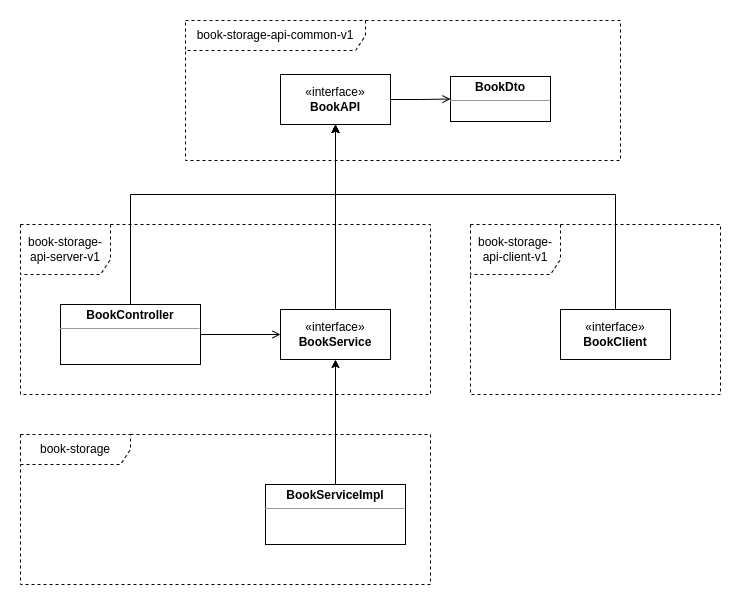

The diagram above was exported from draw.io. Its source (the exported page's mxGraphModel, read from the mxfile embedded in the PNG):
<mxGraphModel dx="900" dy="579" grid="1" gridSize="10" guides="1" tooltips="1" connect="1" arrows="1" fold="1" page="1" pageScale="1" pageWidth="850" pageHeight="1100" background="#ffffff" math="0" shadow="0">
  <root>
    <mxCell id="0" />
    <mxCell id="1" parent="0" />
    <mxCell id="OfI7g1hGNdtA3ScA8f_G-2" style="edgeStyle=orthogonalEdgeStyle;rounded=0;orthogonalLoop=1;jettySize=auto;html=1;exitX=1;exitY=0.5;exitDx=0;exitDy=0;entryX=0;entryY=0.5;entryDx=0;entryDy=0;endArrow=open;endFill=0;" parent="1" source="NqPjiG-A09RhE2LcVTcM-1" target="OfI7g1hGNdtA3ScA8f_G-1" edge="1">
      <mxGeometry relative="1" as="geometry" />
    </mxCell>
    <mxCell id="NqPjiG-A09RhE2LcVTcM-1" value="«interface»&lt;br&gt;&lt;b&gt;BookAPI&lt;/b&gt;" style="html=1;whiteSpace=wrap;" parent="1" vertex="1">
      <mxGeometry x="370" y="80" width="110" height="50" as="geometry" />
    </mxCell>
    <mxCell id="NqPjiG-A09RhE2LcVTcM-5" style="edgeStyle=orthogonalEdgeStyle;rounded=0;orthogonalLoop=1;jettySize=auto;html=1;exitX=0.5;exitY=0;exitDx=0;exitDy=0;entryX=0.5;entryY=1;entryDx=0;entryDy=0;" parent="1" source="NqPjiG-A09RhE2LcVTcM-2" target="NqPjiG-A09RhE2LcVTcM-1" edge="1">
      <mxGeometry relative="1" as="geometry" />
    </mxCell>
    <mxCell id="NqPjiG-A09RhE2LcVTcM-2" value="«interface»&lt;br&gt;&lt;b&gt;BookService&lt;/b&gt;" style="html=1;whiteSpace=wrap;" parent="1" vertex="1">
      <mxGeometry x="370" y="315" width="110" height="50" as="geometry" />
    </mxCell>
    <mxCell id="NqPjiG-A09RhE2LcVTcM-6" style="edgeStyle=orthogonalEdgeStyle;rounded=0;orthogonalLoop=1;jettySize=auto;html=1;exitX=0.5;exitY=0;exitDx=0;exitDy=0;entryX=0.5;entryY=1;entryDx=0;entryDy=0;" parent="1" source="NqPjiG-A09RhE2LcVTcM-3" target="NqPjiG-A09RhE2LcVTcM-1" edge="1">
      <mxGeometry relative="1" as="geometry">
        <Array as="points">
          <mxPoint x="705" y="200" />
          <mxPoint x="425" y="200" />
        </Array>
      </mxGeometry>
    </mxCell>
    <mxCell id="NqPjiG-A09RhE2LcVTcM-3" value="«interface»&lt;br&gt;&lt;b&gt;BookClient&lt;/b&gt;" style="html=1;whiteSpace=wrap;" parent="1" vertex="1">
      <mxGeometry x="650" y="315" width="110" height="50" as="geometry" />
    </mxCell>
    <mxCell id="NqPjiG-A09RhE2LcVTcM-7" style="edgeStyle=orthogonalEdgeStyle;rounded=0;orthogonalLoop=1;jettySize=auto;html=1;exitX=0.5;exitY=0;exitDx=0;exitDy=0;entryX=0.5;entryY=1;entryDx=0;entryDy=0;" parent="1" source="NqPjiG-A09RhE2LcVTcM-4" target="NqPjiG-A09RhE2LcVTcM-1" edge="1">
      <mxGeometry relative="1" as="geometry">
        <Array as="points">
          <mxPoint x="220" y="200" />
          <mxPoint x="425" y="200" />
        </Array>
      </mxGeometry>
    </mxCell>
    <mxCell id="NqPjiG-A09RhE2LcVTcM-8" style="edgeStyle=orthogonalEdgeStyle;rounded=0;orthogonalLoop=1;jettySize=auto;html=1;exitX=1;exitY=0.5;exitDx=0;exitDy=0;entryX=0;entryY=0.5;entryDx=0;entryDy=0;endArrow=open;endFill=0;" parent="1" source="NqPjiG-A09RhE2LcVTcM-4" target="NqPjiG-A09RhE2LcVTcM-2" edge="1">
      <mxGeometry relative="1" as="geometry" />
    </mxCell>
    <mxCell id="NqPjiG-A09RhE2LcVTcM-4" value="&lt;p style=&quot;margin:0px;margin-top:4px;text-align:center;&quot;&gt;&lt;b&gt;BookController&lt;/b&gt;&lt;/p&gt;&lt;hr size=&quot;1&quot;&gt;&lt;div style=&quot;height:2px;&quot;&gt;&lt;/div&gt;" style="verticalAlign=top;align=left;overflow=fill;fontSize=12;fontFamily=Helvetica;html=1;whiteSpace=wrap;" parent="1" vertex="1">
      <mxGeometry x="150" y="310" width="140" height="60" as="geometry" />
    </mxCell>
    <mxCell id="NqPjiG-A09RhE2LcVTcM-10" style="edgeStyle=orthogonalEdgeStyle;rounded=0;orthogonalLoop=1;jettySize=auto;html=1;exitX=0.5;exitY=0;exitDx=0;exitDy=0;entryX=0.5;entryY=1;entryDx=0;entryDy=0;" parent="1" source="NqPjiG-A09RhE2LcVTcM-9" target="NqPjiG-A09RhE2LcVTcM-2" edge="1">
      <mxGeometry relative="1" as="geometry" />
    </mxCell>
    <mxCell id="NqPjiG-A09RhE2LcVTcM-9" value="&lt;p style=&quot;margin:0px;margin-top:4px;text-align:center;&quot;&gt;&lt;b&gt;BookServiceImpl&lt;/b&gt;&lt;/p&gt;&lt;hr size=&quot;1&quot;&gt;&lt;div style=&quot;height:2px;&quot;&gt;&lt;/div&gt;" style="verticalAlign=top;align=left;overflow=fill;fontSize=12;fontFamily=Helvetica;html=1;whiteSpace=wrap;" parent="1" vertex="1">
      <mxGeometry x="355" y="490" width="140" height="60" as="geometry" />
    </mxCell>
    <mxCell id="NqPjiG-A09RhE2LcVTcM-11" value="book-storage-api-common-v1" style="shape=umlFrame;whiteSpace=wrap;html=1;pointerEvents=0;dashed=1;width=180;height=30;" parent="1" vertex="1">
      <mxGeometry x="275" y="26" width="435" height="140" as="geometry" />
    </mxCell>
    <mxCell id="NqPjiG-A09RhE2LcVTcM-12" value="book-storage-api-server-v1" style="shape=umlFrame;whiteSpace=wrap;html=1;pointerEvents=0;dashed=1;width=90;height=50;" parent="1" vertex="1">
      <mxGeometry x="110" y="230" width="410" height="170" as="geometry" />
    </mxCell>
    <mxCell id="NqPjiG-A09RhE2LcVTcM-13" value="book-storage-api-client-v1" style="shape=umlFrame;whiteSpace=wrap;html=1;pointerEvents=0;dashed=1;width=90;height=50;" parent="1" vertex="1">
      <mxGeometry x="560" y="230" width="250" height="170" as="geometry" />
    </mxCell>
    <mxCell id="NqPjiG-A09RhE2LcVTcM-14" value="book-storage" style="shape=umlFrame;whiteSpace=wrap;html=1;pointerEvents=0;dashed=1;width=110;height=30;" parent="1" vertex="1">
      <mxGeometry x="110" y="440" width="410" height="150" as="geometry" />
    </mxCell>
    <mxCell id="OfI7g1hGNdtA3ScA8f_G-1" value="&lt;p style=&quot;margin:0px;margin-top:4px;text-align:center;&quot;&gt;&lt;b&gt;BookDto&lt;/b&gt;&lt;/p&gt;&lt;hr size=&quot;1&quot;&gt;&lt;div style=&quot;height:2px;&quot;&gt;&lt;/div&gt;" style="verticalAlign=top;align=left;overflow=fill;fontSize=12;fontFamily=Helvetica;html=1;whiteSpace=wrap;" parent="1" vertex="1">
      <mxGeometry x="540" y="82" width="100" height="45" as="geometry" />
    </mxCell>
  </root>
</mxGraphModel>